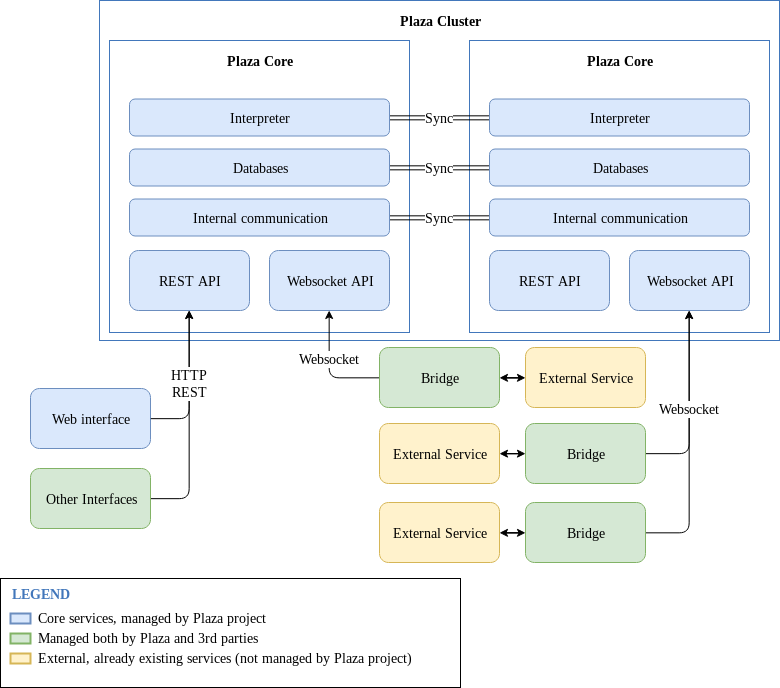

The diagram above was exported from draw.io. Its source (the exported page's mxGraphModel, read from the mxfile embedded in the PNG):
<mxGraphModel dx="1693" dy="959" grid="1" gridSize="10" guides="1" tooltips="1" connect="1" arrows="1" fold="1" page="1" pageScale="1" pageWidth="1169" pageHeight="827" background="#ffffff" math="0" shadow="0">
  <root>
    <mxCell id="VsvXH7Kq-kkd3L30Ij2P-0" />
    <mxCell id="VsvXH7Kq-kkd3L30Ij2P-1" parent="VsvXH7Kq-kkd3L30Ij2P-0" />
    <mxCell id="Lj585-AqpLhwgPIRWzi0-8" value="" style="rounded=0;whiteSpace=wrap;html=1;fontSize=14;" vertex="1" parent="VsvXH7Kq-kkd3L30Ij2P-1">
      <mxGeometry x="10" y="590" width="460" height="109" as="geometry" />
    </mxCell>
    <mxCell id="5FhmHwWJoODPS9FebGFt-19" value="" style="rounded=0;whiteSpace=wrap;html=1;fontSize=14;fontColor=#000000;strokeColor=#4277BB;" vertex="1" parent="VsvXH7Kq-kkd3L30Ij2P-1">
      <mxGeometry x="109" y="12" width="680" height="340" as="geometry" />
    </mxCell>
    <mxCell id="5FhmHwWJoODPS9FebGFt-0" value="" style="rounded=0;whiteSpace=wrap;html=1;strokeColor=#4277BB;" vertex="1" parent="VsvXH7Kq-kkd3L30Ij2P-1">
      <mxGeometry x="479" y="52" width="300" height="292" as="geometry" />
    </mxCell>
    <mxCell id="VsvXH7Kq-kkd3L30Ij2P-2" value="" style="rounded=0;whiteSpace=wrap;html=1;strokeColor=#4277BB;" vertex="1" parent="VsvXH7Kq-kkd3L30Ij2P-1">
      <mxGeometry x="119" y="52" width="300" height="292" as="geometry" />
    </mxCell>
    <mxCell id="VsvXH7Kq-kkd3L30Ij2P-3" value="REST API" style="rounded=1;whiteSpace=wrap;html=1;fontSize=14;fillColor=#dae8fc;strokeColor=#6c8ebf;" vertex="1" parent="VsvXH7Kq-kkd3L30Ij2P-1">
      <mxGeometry x="139" y="262" width="120" height="60" as="geometry" />
    </mxCell>
    <mxCell id="VsvXH7Kq-kkd3L30Ij2P-5" value="Web interface" style="rounded=1;whiteSpace=wrap;html=1;fontSize=14;fillColor=#dae8fc;strokeColor=#6c8ebf;" vertex="1" parent="VsvXH7Kq-kkd3L30Ij2P-1">
      <mxGeometry x="40" y="400" width="120" height="60" as="geometry" />
    </mxCell>
    <mxCell id="5FhmHwWJoODPS9FebGFt-18" value="Sync" style="edgeStyle=orthogonalEdgeStyle;rounded=1;orthogonalLoop=1;jettySize=auto;html=1;exitX=1;exitY=0.5;exitDx=0;exitDy=0;startArrow=classic;startFill=1;fontSize=14;fontColor=#000000;shape=link;" edge="1" parent="VsvXH7Kq-kkd3L30Ij2P-1" source="VsvXH7Kq-kkd3L30Ij2P-6" target="5FhmHwWJoODPS9FebGFt-2">
      <mxGeometry relative="1" as="geometry" />
    </mxCell>
    <mxCell id="VsvXH7Kq-kkd3L30Ij2P-6" value="&lt;div&gt;Internal communication&lt;/div&gt;" style="rounded=1;whiteSpace=wrap;html=1;fontSize=14;fillColor=#dae8fc;strokeColor=#6c8ebf;" vertex="1" parent="VsvXH7Kq-kkd3L30Ij2P-1">
      <mxGeometry x="139" y="210.5" width="260" height="37" as="geometry" />
    </mxCell>
    <mxCell id="VsvXH7Kq-kkd3L30Ij2P-7" value="Websocket API" style="rounded=1;whiteSpace=wrap;html=1;fontSize=14;fillColor=#dae8fc;strokeColor=#6c8ebf;" vertex="1" parent="VsvXH7Kq-kkd3L30Ij2P-1">
      <mxGeometry x="279" y="262" width="120" height="60" as="geometry" />
    </mxCell>
    <mxCell id="VsvXH7Kq-kkd3L30Ij2P-9" value="" style="edgeStyle=orthogonalEdgeStyle;rounded=0;orthogonalLoop=1;jettySize=auto;html=1;startArrow=classic;startFill=1;fontSize=14;flipH=0;" edge="1" parent="VsvXH7Kq-kkd3L30Ij2P-1" source="VsvXH7Kq-kkd3L30Ij2P-10" target="VsvXH7Kq-kkd3L30Ij2P-17">
      <mxGeometry relative="1" as="geometry" />
    </mxCell>
    <mxCell id="VsvXH7Kq-kkd3L30Ij2P-10" value="External Service" style="rounded=1;whiteSpace=wrap;html=1;fontSize=14;flipH=0;fillColor=#fff2cc;strokeColor=#d6b656;" vertex="1" parent="VsvXH7Kq-kkd3L30Ij2P-1">
      <mxGeometry x="389" y="435" width="120" height="60" as="geometry" />
    </mxCell>
    <mxCell id="VsvXH7Kq-kkd3L30Ij2P-11" value="" style="edgeStyle=orthogonalEdgeStyle;rounded=0;orthogonalLoop=1;jettySize=auto;html=1;startArrow=classic;startFill=1;fontSize=14;flipH=0;" edge="1" parent="VsvXH7Kq-kkd3L30Ij2P-1" source="VsvXH7Kq-kkd3L30Ij2P-12" target="VsvXH7Kq-kkd3L30Ij2P-19">
      <mxGeometry relative="1" as="geometry" />
    </mxCell>
    <mxCell id="VsvXH7Kq-kkd3L30Ij2P-12" value="External Service" style="rounded=1;whiteSpace=wrap;html=1;fontSize=14;flipH=0;fillColor=#fff2cc;strokeColor=#d6b656;" vertex="1" parent="VsvXH7Kq-kkd3L30Ij2P-1">
      <mxGeometry x="389" y="514" width="120" height="60" as="geometry" />
    </mxCell>
    <mxCell id="VsvXH7Kq-kkd3L30Ij2P-16" style="edgeStyle=orthogonalEdgeStyle;orthogonalLoop=1;jettySize=auto;html=1;exitX=1;exitY=0.5;exitDx=0;exitDy=0;rounded=1;" edge="1" parent="VsvXH7Kq-kkd3L30Ij2P-1" source="VsvXH7Kq-kkd3L30Ij2P-17" target="5FhmHwWJoODPS9FebGFt-3">
      <mxGeometry relative="1" as="geometry">
        <mxPoint x="689" y="349" as="targetPoint" />
      </mxGeometry>
    </mxCell>
    <mxCell id="VsvXH7Kq-kkd3L30Ij2P-17" value="Bridge" style="rounded=1;whiteSpace=wrap;html=1;fontSize=14;flipH=0;fillColor=#d5e8d4;strokeColor=#82b366;" vertex="1" parent="VsvXH7Kq-kkd3L30Ij2P-1">
      <mxGeometry x="535" y="435" width="120" height="60" as="geometry" />
    </mxCell>
    <mxCell id="VsvXH7Kq-kkd3L30Ij2P-18" value="Websocket" style="edgeStyle=orthogonalEdgeStyle;orthogonalLoop=1;jettySize=auto;html=1;exitX=1;exitY=0.5;exitDx=0;exitDy=0;rounded=1;fontSize=14;" edge="1" parent="VsvXH7Kq-kkd3L30Ij2P-1" source="VsvXH7Kq-kkd3L30Ij2P-19" target="5FhmHwWJoODPS9FebGFt-3">
      <mxGeometry x="0.2622" relative="1" as="geometry">
        <mxPoint x="689" y="349" as="targetPoint" />
        <mxPoint as="offset" />
      </mxGeometry>
    </mxCell>
    <mxCell id="VsvXH7Kq-kkd3L30Ij2P-19" value="Bridge" style="rounded=1;whiteSpace=wrap;html=1;fontSize=14;flipH=0;fillColor=#d5e8d4;strokeColor=#82b366;" vertex="1" parent="VsvXH7Kq-kkd3L30Ij2P-1">
      <mxGeometry x="535" y="514" width="120" height="60" as="geometry" />
    </mxCell>
    <mxCell id="VsvXH7Kq-kkd3L30Ij2P-20" value="Plaza Core" style="text;html=1;strokeColor=none;fillColor=none;align=center;verticalAlign=middle;whiteSpace=wrap;rounded=0;fontSize=14;fontStyle=1" vertex="1" parent="VsvXH7Kq-kkd3L30Ij2P-1">
      <mxGeometry x="139" y="62" width="260" height="20" as="geometry" />
    </mxCell>
    <mxCell id="5FhmHwWJoODPS9FebGFt-17" value="Sync" style="edgeStyle=orthogonalEdgeStyle;rounded=1;orthogonalLoop=1;jettySize=auto;html=1;exitX=1;exitY=0.5;exitDx=0;exitDy=0;startArrow=classic;startFill=1;fontSize=14;fontColor=#000000;shape=link;" edge="1" parent="VsvXH7Kq-kkd3L30Ij2P-1" source="VsvXH7Kq-kkd3L30Ij2P-21" target="5FhmHwWJoODPS9FebGFt-5">
      <mxGeometry relative="1" as="geometry" />
    </mxCell>
    <mxCell id="VsvXH7Kq-kkd3L30Ij2P-21" value="Databases" style="rounded=1;whiteSpace=wrap;html=1;fontSize=14;fillColor=#dae8fc;strokeColor=#6c8ebf;" vertex="1" parent="VsvXH7Kq-kkd3L30Ij2P-1">
      <mxGeometry x="139" y="160.5" width="260" height="37" as="geometry" />
    </mxCell>
    <mxCell id="5FhmHwWJoODPS9FebGFt-16" value="Sync" style="edgeStyle=orthogonalEdgeStyle;rounded=1;orthogonalLoop=1;jettySize=auto;html=1;exitX=1;exitY=0.5;exitDx=0;exitDy=0;startArrow=classic;startFill=1;fontSize=14;fontColor=#000000;shape=link;" edge="1" parent="VsvXH7Kq-kkd3L30Ij2P-1" source="VsvXH7Kq-kkd3L30Ij2P-22" target="5FhmHwWJoODPS9FebGFt-6">
      <mxGeometry relative="1" as="geometry" />
    </mxCell>
    <mxCell id="VsvXH7Kq-kkd3L30Ij2P-22" value="Interpreter" style="rounded=1;whiteSpace=wrap;html=1;fontSize=14;fillColor=#dae8fc;strokeColor=#6c8ebf;" vertex="1" parent="VsvXH7Kq-kkd3L30Ij2P-1">
      <mxGeometry x="139" y="110.5" width="260" height="37" as="geometry" />
    </mxCell>
    <mxCell id="5FhmHwWJoODPS9FebGFt-1" value="REST API" style="rounded=1;whiteSpace=wrap;html=1;fontSize=14;fillColor=#dae8fc;strokeColor=#6c8ebf;" vertex="1" parent="VsvXH7Kq-kkd3L30Ij2P-1">
      <mxGeometry x="499" y="262" width="120" height="60" as="geometry" />
    </mxCell>
    <mxCell id="5FhmHwWJoODPS9FebGFt-2" value="Internal communication" style="rounded=1;whiteSpace=wrap;html=1;fontSize=14;fillColor=#dae8fc;strokeColor=#6c8ebf;" vertex="1" parent="VsvXH7Kq-kkd3L30Ij2P-1">
      <mxGeometry x="499" y="210.5" width="260" height="37" as="geometry" />
    </mxCell>
    <mxCell id="5FhmHwWJoODPS9FebGFt-3" value="Websocket API" style="rounded=1;whiteSpace=wrap;html=1;fontSize=14;fillColor=#dae8fc;strokeColor=#6c8ebf;" vertex="1" parent="VsvXH7Kq-kkd3L30Ij2P-1">
      <mxGeometry x="639" y="262" width="120" height="60" as="geometry" />
    </mxCell>
    <mxCell id="5FhmHwWJoODPS9FebGFt-4" value="Plaza Core" style="text;html=1;strokeColor=none;fillColor=none;align=center;verticalAlign=middle;whiteSpace=wrap;rounded=0;fontSize=14;fontStyle=1" vertex="1" parent="VsvXH7Kq-kkd3L30Ij2P-1">
      <mxGeometry x="499" y="62" width="260" height="20" as="geometry" />
    </mxCell>
    <mxCell id="5FhmHwWJoODPS9FebGFt-5" value="Databases" style="rounded=1;whiteSpace=wrap;html=1;fontSize=14;fillColor=#dae8fc;strokeColor=#6c8ebf;" vertex="1" parent="VsvXH7Kq-kkd3L30Ij2P-1">
      <mxGeometry x="499" y="160.5" width="260" height="37" as="geometry" />
    </mxCell>
    <mxCell id="5FhmHwWJoODPS9FebGFt-6" value="Interpreter" style="rounded=1;whiteSpace=wrap;html=1;fontSize=14;fillColor=#dae8fc;strokeColor=#6c8ebf;" vertex="1" parent="VsvXH7Kq-kkd3L30Ij2P-1">
      <mxGeometry x="499" y="110.5" width="260" height="37" as="geometry" />
    </mxCell>
    <mxCell id="5FhmHwWJoODPS9FebGFt-11" value="" style="edgeStyle=orthogonalEdgeStyle;rounded=0;orthogonalLoop=1;jettySize=auto;html=1;startArrow=classic;startFill=1;fontSize=14;" edge="1" parent="VsvXH7Kq-kkd3L30Ij2P-1" source="5FhmHwWJoODPS9FebGFt-12" target="5FhmHwWJoODPS9FebGFt-13">
      <mxGeometry relative="1" as="geometry" />
    </mxCell>
    <mxCell id="5FhmHwWJoODPS9FebGFt-12" value="External Service" style="rounded=1;whiteSpace=wrap;html=1;fontSize=14;fillColor=#fff2cc;strokeColor=#d6b656;" vertex="1" parent="VsvXH7Kq-kkd3L30Ij2P-1">
      <mxGeometry x="535" y="359" width="120" height="60" as="geometry" />
    </mxCell>
    <mxCell id="5FhmHwWJoODPS9FebGFt-14" value="Websocket" style="edgeStyle=orthogonalEdgeStyle;rounded=1;orthogonalLoop=1;jettySize=auto;html=1;exitX=0;exitY=0.5;exitDx=0;exitDy=0;startArrow=none;startFill=0;fontSize=14;fontColor=#000000;" edge="1" parent="VsvXH7Kq-kkd3L30Ij2P-1" source="5FhmHwWJoODPS9FebGFt-13" target="VsvXH7Kq-kkd3L30Ij2P-7">
      <mxGeometry x="-0.1477" y="-19" relative="1" as="geometry">
        <mxPoint x="-19" y="-19" as="offset" />
      </mxGeometry>
    </mxCell>
    <mxCell id="5FhmHwWJoODPS9FebGFt-13" value="Bridge" style="rounded=1;whiteSpace=wrap;html=1;fontSize=14;fillColor=#d5e8d4;strokeColor=#82b366;" vertex="1" parent="VsvXH7Kq-kkd3L30Ij2P-1">
      <mxGeometry x="389" y="359" width="120" height="60" as="geometry" />
    </mxCell>
    <mxCell id="5FhmHwWJoODPS9FebGFt-20" value="Plaza Cluster" style="text;html=1;strokeColor=none;fillColor=none;align=center;verticalAlign=middle;whiteSpace=wrap;rounded=0;fontSize=14;fontColor=#000000;fontStyle=1" vertex="1" parent="VsvXH7Kq-kkd3L30Ij2P-1">
      <mxGeometry x="119" y="22" width="660" height="20" as="geometry" />
    </mxCell>
    <mxCell id="Lj585-AqpLhwgPIRWzi0-0" value="Core services, managed by Plaza project" style="rounded=0;html=1;shadow=0;labelBackgroundColor=none;strokeColor=#6c8ebf;strokeWidth=2;fillColor=#dae8fc;fontSize=14;align=left;labelPosition=right;verticalLabelPosition=middle;verticalAlign=middle;spacingLeft=5;" vertex="1" parent="VsvXH7Kq-kkd3L30Ij2P-1">
      <mxGeometry x="20" y="625" width="20" height="10" as="geometry" />
    </mxCell>
    <mxCell id="Lj585-AqpLhwgPIRWzi0-1" value="Managed both by Plaza and 3rd parties" style="rounded=0;html=1;shadow=0;labelBackgroundColor=none;strokeColor=#82b366;strokeWidth=2;fillColor=#d5e8d4;fontSize=14;align=left;labelPosition=right;verticalLabelPosition=middle;verticalAlign=middle;spacingLeft=5;" vertex="1" parent="VsvXH7Kq-kkd3L30Ij2P-1">
      <mxGeometry x="20" y="645" width="20" height="10" as="geometry" />
    </mxCell>
    <mxCell id="Lj585-AqpLhwgPIRWzi0-3" value="External, already existing services (not managed by Plaza project)" style="rounded=0;html=1;shadow=0;labelBackgroundColor=none;strokeColor=#d6b656;strokeWidth=2;fillColor=#fff2cc;fontSize=14;align=left;labelPosition=right;verticalLabelPosition=middle;verticalAlign=middle;spacingLeft=5;" vertex="1" parent="VsvXH7Kq-kkd3L30Ij2P-1">
      <mxGeometry x="20" y="665" width="20" height="10" as="geometry" />
    </mxCell>
    <mxCell id="Lj585-AqpLhwgPIRWzi0-4" value="LEGEND" style="text;html=1;align=left;verticalAlign=middle;fontColor=#4277BB;shadow=0;dashed=0;strokeColor=none;fillColor=none;labelBackgroundColor=none;fontStyle=1;fontSize=14;spacingLeft=0;" vertex="1" parent="VsvXH7Kq-kkd3L30Ij2P-1">
      <mxGeometry x="20" y="595" width="150" height="20" as="geometry" />
    </mxCell>
    <mxCell id="Lj585-AqpLhwgPIRWzi0-10" style="edgeStyle=orthogonalEdgeStyle;rounded=1;orthogonalLoop=1;jettySize=auto;html=1;exitX=1;exitY=0.5;exitDx=0;exitDy=0;startArrow=none;startFill=0;fontSize=14;fontColor=#000000;" edge="1" parent="VsvXH7Kq-kkd3L30Ij2P-1" source="Lj585-AqpLhwgPIRWzi0-9" target="VsvXH7Kq-kkd3L30Ij2P-3">
      <mxGeometry relative="1" as="geometry" />
    </mxCell>
    <mxCell id="Lj585-AqpLhwgPIRWzi0-9" value="Other Interfaces" style="rounded=1;whiteSpace=wrap;html=1;fontSize=14;fillColor=#d5e8d4;strokeColor=#82b366;" vertex="1" parent="VsvXH7Kq-kkd3L30Ij2P-1">
      <mxGeometry x="40" y="480" width="120" height="60" as="geometry" />
    </mxCell>
    <mxCell id="VsvXH7Kq-kkd3L30Ij2P-4" value="&lt;div style=&quot;font-size: 14px;&quot;&gt;HTTP&lt;/div&gt;&lt;div style=&quot;font-size: 14px;&quot;&gt;REST&lt;/div&gt;" style="edgeStyle=orthogonalEdgeStyle;rounded=1;orthogonalLoop=1;jettySize=auto;html=1;exitX=1;exitY=0.5;exitDx=0;exitDy=0;entryX=0.5;entryY=1;entryDx=0;entryDy=0;fontSize=14;" edge="1" parent="VsvXH7Kq-kkd3L30Ij2P-1" source="VsvXH7Kq-kkd3L30Ij2P-5" target="VsvXH7Kq-kkd3L30Ij2P-3">
      <mxGeometry relative="1" as="geometry" />
    </mxCell>
  </root>
</mxGraphModel>